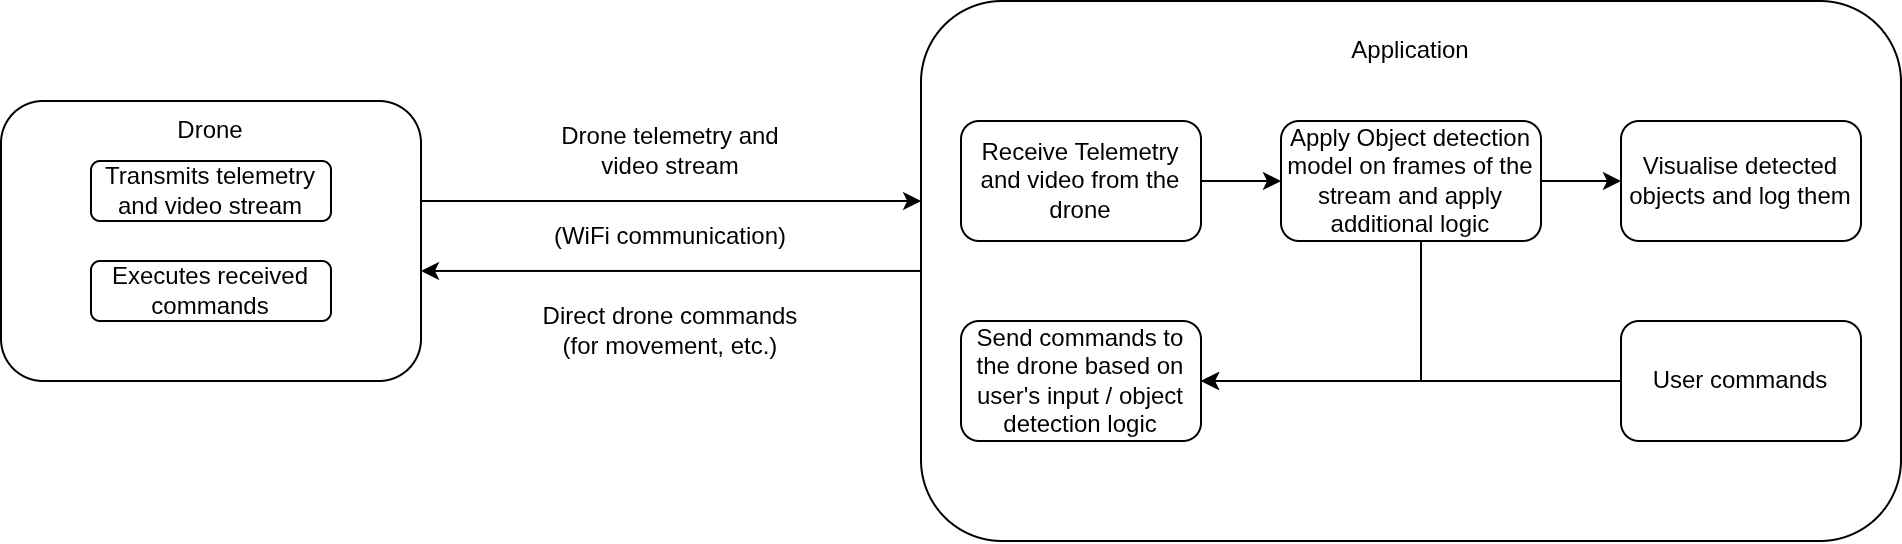

The diagram above was exported from draw.io. Its source (the exported page's mxGraphModel, read from the mxfile embedded in the PNG):
<mxGraphModel dx="1387" dy="794" grid="1" gridSize="10" guides="1" tooltips="1" connect="1" arrows="1" fold="1" page="1" pageScale="1" pageWidth="1100" pageHeight="1700" math="0" shadow="0">
  <root>
    <mxCell id="0" />
    <mxCell id="1" parent="0" />
    <mxCell id="m_iyoIov9p_stsRAaoHa-3" parent="1" style="rounded=1;whiteSpace=wrap;html=1;" value="" vertex="1">
      <mxGeometry height="140" width="210" x="120" y="110" as="geometry" />
    </mxCell>
    <mxCell id="m_iyoIov9p_stsRAaoHa-4" parent="1" style="text;html=1;whiteSpace=wrap;strokeColor=none;fillColor=none;align=center;verticalAlign=middle;rounded=0;" value="Drone" vertex="1">
      <mxGeometry height="30" width="60" x="195" y="110" as="geometry" />
    </mxCell>
    <mxCell id="m_iyoIov9p_stsRAaoHa-5" parent="1" style="rounded=1;whiteSpace=wrap;html=1;" value="" vertex="1">
      <mxGeometry height="270" width="490" x="580" y="60" as="geometry" />
    </mxCell>
    <mxCell id="m_iyoIov9p_stsRAaoHa-6" parent="1" style="text;html=1;whiteSpace=wrap;strokeColor=none;fillColor=none;align=center;verticalAlign=middle;rounded=0;" value="Application" vertex="1">
      <mxGeometry height="30" width="60" x="795" y="70" as="geometry" />
    </mxCell>
    <mxCell id="m_iyoIov9p_stsRAaoHa-7" parent="1" style="rounded=1;whiteSpace=wrap;html=1;" value="Transmits telemetry and video stream" vertex="1">
      <mxGeometry height="30" width="120" x="165" y="140" as="geometry" />
    </mxCell>
    <mxCell id="m_iyoIov9p_stsRAaoHa-15" edge="1" parent="1" source="m_iyoIov9p_stsRAaoHa-8" style="edgeStyle=orthogonalEdgeStyle;rounded=0;orthogonalLoop=1;jettySize=auto;html=1;" target="m_iyoIov9p_stsRAaoHa-13">
      <mxGeometry relative="1" as="geometry" />
    </mxCell>
    <mxCell id="m_iyoIov9p_stsRAaoHa-8" parent="1" style="rounded=1;whiteSpace=wrap;html=1;" value="Receive Telemetry and video from the drone" vertex="1">
      <mxGeometry height="60" width="120" x="600" y="120" as="geometry" />
    </mxCell>
    <mxCell id="m_iyoIov9p_stsRAaoHa-9" edge="1" parent="1" source="m_iyoIov9p_stsRAaoHa-3" style="edgeStyle=orthogonalEdgeStyle;rounded=0;orthogonalLoop=1;jettySize=auto;html=1;">
      <mxGeometry relative="1" as="geometry">
        <Array as="points">
          <mxPoint x="580" y="160" />
        </Array>
        <mxPoint x="580" y="160" as="targetPoint" />
      </mxGeometry>
    </mxCell>
    <mxCell id="m_iyoIov9p_stsRAaoHa-10" parent="1" style="text;html=1;whiteSpace=wrap;strokeColor=none;fillColor=none;align=center;verticalAlign=middle;rounded=0;" value="Drone telemetry and video stream" vertex="1">
      <mxGeometry height="30" width="140" x="385" y="120" as="geometry" />
    </mxCell>
    <mxCell id="m_iyoIov9p_stsRAaoHa-11" edge="1" parent="1" source="m_iyoIov9p_stsRAaoHa-5" style="edgeStyle=orthogonalEdgeStyle;rounded=0;orthogonalLoop=1;jettySize=auto;html=1;entryX=1;entryY=0.607;entryDx=0;entryDy=0;entryPerimeter=0;" target="m_iyoIov9p_stsRAaoHa-3">
      <mxGeometry relative="1" as="geometry" />
    </mxCell>
    <mxCell id="m_iyoIov9p_stsRAaoHa-12" parent="1" style="text;html=1;whiteSpace=wrap;strokeColor=none;fillColor=none;align=center;verticalAlign=middle;rounded=0;" value="Direct drone commands&lt;div&gt;(for movement, etc.)&lt;/div&gt;" vertex="1">
      <mxGeometry height="30" width="140" x="385" y="210" as="geometry" />
    </mxCell>
    <mxCell id="m_iyoIov9p_stsRAaoHa-22" edge="1" parent="1" source="m_iyoIov9p_stsRAaoHa-13" style="edgeStyle=orthogonalEdgeStyle;rounded=0;orthogonalLoop=1;jettySize=auto;html=1;entryX=0;entryY=0.5;entryDx=0;entryDy=0;" target="m_iyoIov9p_stsRAaoHa-16">
      <mxGeometry relative="1" as="geometry" />
    </mxCell>
    <mxCell id="m_iyoIov9p_stsRAaoHa-27" edge="1" parent="1" source="m_iyoIov9p_stsRAaoHa-13" style="edgeStyle=orthogonalEdgeStyle;rounded=0;orthogonalLoop=1;jettySize=auto;html=1;">
      <mxGeometry relative="1" as="geometry">
        <Array as="points">
          <mxPoint x="830" y="250" />
        </Array>
        <mxPoint x="720" y="250" as="targetPoint" />
      </mxGeometry>
    </mxCell>
    <mxCell id="m_iyoIov9p_stsRAaoHa-13" parent="1" style="rounded=1;whiteSpace=wrap;html=1;" value="Apply Object detection model on frames of the stream and apply additional logic" vertex="1">
      <mxGeometry height="60" width="130" x="760" y="120" as="geometry" />
    </mxCell>
    <mxCell id="m_iyoIov9p_stsRAaoHa-16" parent="1" style="rounded=1;whiteSpace=wrap;html=1;" value="Visualise detected objects and log them" vertex="1">
      <mxGeometry height="60" width="120" x="930" y="120" as="geometry" />
    </mxCell>
    <mxCell id="m_iyoIov9p_stsRAaoHa-18" parent="1" style="rounded=1;whiteSpace=wrap;html=1;" value="Send commands to the drone based on user's input / object detection logic" vertex="1">
      <mxGeometry height="60" width="120" x="600" y="220" as="geometry" />
    </mxCell>
    <mxCell id="m_iyoIov9p_stsRAaoHa-20" parent="1" style="rounded=1;whiteSpace=wrap;html=1;" value="Executes received commands" vertex="1">
      <mxGeometry height="30" width="120" x="165" y="190" as="geometry" />
    </mxCell>
    <mxCell id="m_iyoIov9p_stsRAaoHa-26" edge="1" parent="1" source="m_iyoIov9p_stsRAaoHa-23" style="edgeStyle=orthogonalEdgeStyle;rounded=0;orthogonalLoop=1;jettySize=auto;html=1;">
      <mxGeometry relative="1" as="geometry">
        <mxPoint x="720" y="250" as="targetPoint" />
      </mxGeometry>
    </mxCell>
    <mxCell id="m_iyoIov9p_stsRAaoHa-23" parent="1" style="rounded=1;whiteSpace=wrap;html=1;" value="User commands" vertex="1">
      <mxGeometry height="60" width="120" x="930" y="220" as="geometry" />
    </mxCell>
    <mxCell id="m_iyoIov9p_stsRAaoHa-28" parent="1" style="text;html=1;whiteSpace=wrap;strokeColor=none;fillColor=none;align=center;verticalAlign=middle;rounded=0;" value="(WiFi communication)" vertex="1">
      <mxGeometry height="25" width="130" x="390" y="165" as="geometry" />
    </mxCell>
  </root>
</mxGraphModel>